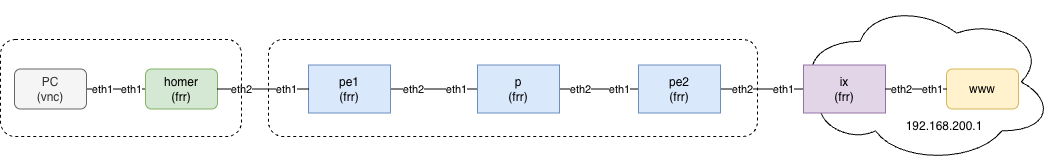

The diagram above was exported from draw.io. Its source (the exported page's mxGraphModel, read from the mxfile embedded in the PNG):
<mxGraphModel dx="1018" dy="749" grid="0" gridSize="10" guides="1" tooltips="1" connect="1" arrows="1" fold="1" page="1" pageScale="1" pageWidth="965" pageHeight="777.5" background="none" math="0" shadow="0">
  <root>
    <mxCell id="0" />
    <mxCell id="1" parent="0" />
    <mxCell id="2igNbo2MxOAqVMGyMljn-20" parent="1" style="ellipse;shape=cloud;whiteSpace=wrap;html=1;fillColor=none;" value="" vertex="1">
      <mxGeometry height="163" width="258" x="816" y="135" as="geometry" />
    </mxCell>
    <mxCell id="2igNbo2MxOAqVMGyMljn-14" parent="1" style="rounded=1;whiteSpace=wrap;html=1;fillColor=none;dashed=1;" value="" vertex="1">
      <mxGeometry height="97" width="489" x="289" y="174" as="geometry" />
    </mxCell>
    <object label="" src_label="eth2" trgt_label="eth1" source="clab-frr-frr1" target="clab-frr-frr2" id="link_id:link:clab-frr-frr1:eth2:clab-frr-frr2:eth1">
      <mxCell edge="1" parent="1" source="2igNbo2MxOAqVMGyMljn-2" style="endArrow=none;jumpStyle=gap;" target="2igNbo2MxOAqVMGyMljn-4">
        <mxGeometry relative="1" as="geometry">
          <mxPoint x="401" y="226.7268041237113" as="sourcePoint" />
          <mxPoint x="520" y="224.2731958762887" as="targetPoint" />
        </mxGeometry>
      </mxCell>
    </object>
    <mxCell id="link_id:link:clab-frr-frr1:eth2:clab-frr-frr2:eth1-src" connectable="0" parent="link_id:link:clab-frr-frr1:eth2:clab-frr-frr2:eth1" style="edgeLabel;html=1;align=center;verticalAlign=middle;resizable=0;points=[];;" value="eth2" vertex="1">
      <mxGeometry relative="1" x="-0.5" as="geometry">
        <mxPoint as="offset" />
      </mxGeometry>
    </mxCell>
    <mxCell id="link_id:link:clab-frr-frr1:eth2:clab-frr-frr2:eth1-trgt" connectable="0" parent="link_id:link:clab-frr-frr1:eth2:clab-frr-frr2:eth1" style="edgeLabel;html=1;align=center;verticalAlign=middle;resizable=0;points=[];;" value="eth1" vertex="1">
      <mxGeometry relative="-1" x="0.5" as="geometry">
        <mxPoint as="offset" />
      </mxGeometry>
    </mxCell>
    <object label="" src_label="eth2" trgt_label="eth2" source="clab-frr-frr2" target="clab-frr-frr3" id="link_id:link:clab-frr-frr2:eth2:clab-frr-frr3:eth2">
      <mxCell edge="1" parent="1" source="2igNbo2MxOAqVMGyMljn-4" style="endArrow=none;jumpStyle=gap;" target="2igNbo2MxOAqVMGyMljn-5">
        <mxGeometry relative="1" as="geometry">
          <mxPoint x="595" y="223.5" as="sourcePoint" />
          <mxPoint x="709" y="223.5" as="targetPoint" />
        </mxGeometry>
      </mxCell>
    </object>
    <mxCell id="link_id:link:clab-frr-frr2:eth2:clab-frr-frr3:eth2-src" connectable="0" parent="link_id:link:clab-frr-frr2:eth2:clab-frr-frr3:eth2" style="edgeLabel;html=1;align=center;verticalAlign=middle;resizable=0;points=[];;" value="eth2" vertex="1">
      <mxGeometry relative="1" x="-0.5" as="geometry">
        <mxPoint as="offset" />
      </mxGeometry>
    </mxCell>
    <mxCell id="link_id:link:clab-frr-frr2:eth2:clab-frr-frr3:eth2-trgt" connectable="0" parent="link_id:link:clab-frr-frr2:eth2:clab-frr-frr3:eth2" style="edgeLabel;html=1;align=center;verticalAlign=middle;resizable=0;points=[];;" value="eth1" vertex="1">
      <mxGeometry relative="-1" x="0.5" as="geometry">
        <mxPoint as="offset" />
      </mxGeometry>
    </mxCell>
    <object label="" src_label="eth1" trgt_label="eth1" source="clab-frr-frr3" target="clab-frr-pc2" id="link_id:link:clab-frr-frr3:eth1:clab-frr-pc2:eth1">
      <mxCell edge="1" parent="1" source="2igNbo2MxOAqVMGyMljn-5" style="endArrow=none;jumpStyle=gap;" target="2igNbo2MxOAqVMGyMljn-10">
        <mxGeometry relative="1" as="geometry">
          <mxPoint x="784" y="224.3379888268156" as="sourcePoint" />
          <mxPoint x="888" y="226.6620111731844" as="targetPoint" />
        </mxGeometry>
      </mxCell>
    </object>
    <mxCell id="link_id:link:clab-frr-frr3:eth1:clab-frr-pc2:eth1-src" connectable="0" parent="link_id:link:clab-frr-frr3:eth1:clab-frr-pc2:eth1" style="edgeLabel;html=1;align=center;verticalAlign=middle;resizable=0;points=[];;" value="eth2" vertex="1">
      <mxGeometry relative="1" x="-0.5" as="geometry">
        <mxPoint as="offset" />
      </mxGeometry>
    </mxCell>
    <mxCell id="link_id:link:clab-frr-frr3:eth1:clab-frr-pc2:eth1-trgt" connectable="0" parent="link_id:link:clab-frr-frr3:eth1:clab-frr-pc2:eth1" style="edgeLabel;html=1;align=center;verticalAlign=middle;resizable=0;points=[];;" value="eth1" vertex="1">
      <mxGeometry relative="-1" x="0.5" as="geometry">
        <mxPoint as="offset" />
      </mxGeometry>
    </mxCell>
    <object label="" src_label="eth1" trgt_label="eth1" source="clab-frr-pc1" target="clab-frr-frr1" id="link_id:link:clab-frr-pc1:eth1:clab-frr-frr1:eth1">
      <mxCell edge="1" parent="1" source="2igNbo2MxOAqVMGyMljn-1" style="endArrow=none;jumpStyle=gap;" target="2igNbo2MxOAqVMGyMljn-6">
        <mxGeometry relative="1" as="geometry">
          <mxPoint x="246" y="226.67355371900828" as="targetPoint" />
        </mxGeometry>
      </mxCell>
    </object>
    <mxCell id="link_id:link:clab-frr-pc1:eth1:clab-frr-frr1:eth1-src" connectable="0" parent="link_id:link:clab-frr-pc1:eth1:clab-frr-frr1:eth1" style="edgeLabel;html=1;align=center;verticalAlign=middle;resizable=0;points=[];;" value="eth1" vertex="1">
      <mxGeometry relative="1" x="-0.5" as="geometry">
        <mxPoint as="offset" />
      </mxGeometry>
    </mxCell>
    <mxCell id="link_id:link:clab-frr-pc1:eth1:clab-frr-frr1:eth1-trgt" connectable="0" parent="link_id:link:clab-frr-pc1:eth1:clab-frr-frr1:eth1" style="edgeLabel;html=1;align=center;verticalAlign=middle;resizable=0;points=[];;" value="eth1" vertex="1">
      <mxGeometry relative="-1" x="0.5" as="geometry">
        <mxPoint as="offset" />
      </mxGeometry>
    </mxCell>
    <mxCell id="2igNbo2MxOAqVMGyMljn-1" parent="1" style="rounded=1;whiteSpace=wrap;html=1;fillColor=#f5f5f5;strokeColor=#666666;fontColor=#333333;" value="PC&lt;div&gt;(vnc)&lt;/div&gt;" vertex="1">
      <mxGeometry height="40" width="72" x="35" y="203.5" as="geometry" />
    </mxCell>
    <mxCell id="2igNbo2MxOAqVMGyMljn-2" parent="1" style="rounded=0;whiteSpace=wrap;html=1;fillColor=#dae8fc;strokeColor=#6c8ebf;" value="pe1&lt;div&gt;(frr)&lt;/div&gt;" vertex="1">
      <mxGeometry height="48" width="82" x="329" y="199.5" as="geometry" />
    </mxCell>
    <mxCell id="2igNbo2MxOAqVMGyMljn-3" parent="1" style="rounded=1;whiteSpace=wrap;html=1;fillColor=#fff2cc;strokeColor=#d6b656;" value="www" vertex="1">
      <mxGeometry height="40" width="72" x="967" y="203.5" as="geometry" />
    </mxCell>
    <mxCell id="2igNbo2MxOAqVMGyMljn-4" parent="1" style="rounded=0;whiteSpace=wrap;html=1;fillColor=#dae8fc;strokeColor=#6c8ebf;" value="p&lt;div&gt;(frr)&lt;/div&gt;" vertex="1">
      <mxGeometry height="48" width="82" x="498" y="199.5" as="geometry" />
    </mxCell>
    <mxCell id="2igNbo2MxOAqVMGyMljn-5" parent="1" style="rounded=0;whiteSpace=wrap;html=1;fillColor=#dae8fc;strokeColor=#6c8ebf;" value="pe2&lt;div&gt;(frr)&lt;/div&gt;" vertex="1">
      <mxGeometry height="48" width="82" x="659" y="199.5" as="geometry" />
    </mxCell>
    <mxCell id="2igNbo2MxOAqVMGyMljn-6" parent="1" style="rounded=1;whiteSpace=wrap;html=1;fillColor=#d5e8d4;strokeColor=#82b366;" value="homer&lt;div&gt;(frr)&lt;/div&gt;" vertex="1">
      <mxGeometry height="40" width="72" x="166" y="203.5" as="geometry" />
    </mxCell>
    <object label="" src_label="eth1" trgt_label="eth1" source="clab-frr-pc1" target="clab-frr-frr1" id="2igNbo2MxOAqVMGyMljn-7">
      <mxCell edge="1" parent="1" source="2igNbo2MxOAqVMGyMljn-6" style="endArrow=none;jumpStyle=gap;" target="2igNbo2MxOAqVMGyMljn-2">
        <mxGeometry relative="1" as="geometry">
          <mxPoint x="151" y="393" as="sourcePoint" />
          <mxPoint x="253" y="393" as="targetPoint" />
        </mxGeometry>
      </mxCell>
    </object>
    <mxCell id="2igNbo2MxOAqVMGyMljn-8" connectable="0" parent="2igNbo2MxOAqVMGyMljn-7" style="edgeLabel;html=1;align=center;verticalAlign=middle;resizable=0;points=[];;" value="eth2" vertex="1">
      <mxGeometry relative="1" x="-0.5" as="geometry">
        <mxPoint as="offset" />
      </mxGeometry>
    </mxCell>
    <mxCell id="2igNbo2MxOAqVMGyMljn-9" connectable="0" parent="2igNbo2MxOAqVMGyMljn-7" style="edgeLabel;html=1;align=center;verticalAlign=middle;resizable=0;points=[];;" value="eth1" vertex="1">
      <mxGeometry relative="-1" x="0.5" as="geometry">
        <mxPoint as="offset" />
      </mxGeometry>
    </mxCell>
    <mxCell id="2igNbo2MxOAqVMGyMljn-10" parent="1" style="rounded=0;whiteSpace=wrap;html=1;fillColor=#e1d5e7;strokeColor=#9673a6;" value="ix&lt;div&gt;(frr)&lt;/div&gt;" vertex="1">
      <mxGeometry height="48" width="82" x="824" y="199.5" as="geometry" />
    </mxCell>
    <object label="" src_label="eth1" trgt_label="eth1" source="clab-frr-frr3" target="clab-frr-pc2" id="2igNbo2MxOAqVMGyMljn-11">
      <mxCell edge="1" parent="1" source="2igNbo2MxOAqVMGyMljn-10" style="endArrow=none;jumpStyle=gap;" target="2igNbo2MxOAqVMGyMljn-3">
        <mxGeometry relative="1" as="geometry">
          <mxPoint x="802" y="318" as="sourcePoint" />
          <mxPoint x="821" y="353" as="targetPoint" />
        </mxGeometry>
      </mxCell>
    </object>
    <mxCell id="2igNbo2MxOAqVMGyMljn-12" connectable="0" parent="2igNbo2MxOAqVMGyMljn-11" style="edgeLabel;html=1;align=center;verticalAlign=middle;resizable=0;points=[];;" value="eth2" vertex="1">
      <mxGeometry relative="1" x="-0.5" as="geometry">
        <mxPoint as="offset" />
      </mxGeometry>
    </mxCell>
    <mxCell id="2igNbo2MxOAqVMGyMljn-13" connectable="0" parent="2igNbo2MxOAqVMGyMljn-11" style="edgeLabel;html=1;align=center;verticalAlign=middle;resizable=0;points=[];;" value="eth1" vertex="1">
      <mxGeometry relative="-1" x="0.5" as="geometry">
        <mxPoint as="offset" />
      </mxGeometry>
    </mxCell>
    <mxCell id="2igNbo2MxOAqVMGyMljn-15" parent="1" style="rounded=1;whiteSpace=wrap;html=1;fillColor=none;dashed=1;" value="" vertex="1">
      <mxGeometry height="97" width="241" x="21" y="174" as="geometry" />
    </mxCell>
    <mxCell id="2igNbo2MxOAqVMGyMljn-21" parent="1" style="text;html=1;whiteSpace=wrap;strokeColor=none;fillColor=none;align=center;verticalAlign=middle;rounded=0;" value="192.168.200.1" vertex="1">
      <mxGeometry height="26" width="98" x="916" y="247.5" as="geometry" />
    </mxCell>
  </root>
</mxGraphModel>